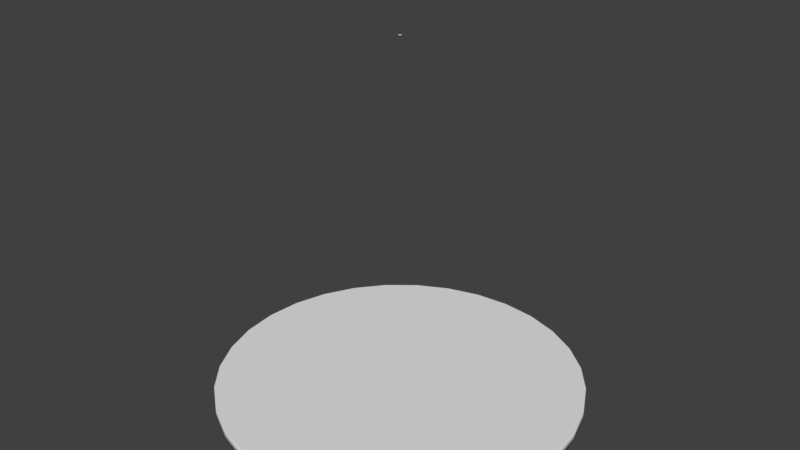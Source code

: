 # Source: target.blend  (saved by Blender 2.79.0; exported with 4.5.12 LTS)
import bpy
from mathutils import Matrix  # noqa: F401  (used for matrix-valued properties, if any)

bpy.ops.wm.read_factory_settings(use_empty=True)
scene = bpy.context.scene
scene.name = 'Root'

# ---- collections
col_collection_2 = bpy.data.collections.new('Collection 2'); scene.collection.children.link(col_collection_2)

# ---- materials (node trees are filled in below, after node groups)
mat_buttons = bpy.data.materials.new('buttons')
mat_buttons.alpha_threshold = 0.0
mat_buttons.use_transparent_shadow = False
mat_buttons.roughness = 0.5

# ---- material node trees

# ---- world
world_world = bpy.data.worlds.new('World'); scene.world = world_world
world_world.color = (0.05088, 0.05088, 0.05088)
world_world.use_sun_shadow = False
world_world.sun_shadow_jitter_overblur = 0.0
world_world.cycles.sampling_method = 'MANUAL'

# ---- meshes
me_cylinder_001 = bpy.data.meshes.new('Cylinder.001')
me_cylinder_001.from_pydata([(0.25, 0.0, -0.4844), (0.2452, -0.04877, -0.4844), (0.231, -0.09567, -0.4844), (0.2079, -0.1389, -0.4844), (0.1768, -0.1768, -0.4844), (0.1389, -0.2079, -0.4844), (0.09567, -0.231, -0.4844), (0.04877, -0.2452, -0.4844), (1.49e-08, -0.25, -0.4844), (-0.04877, -0.2452, -0.4844), (-0.09567, -0.231, -0.4844), (-0.1389, -0.2079, -0.4844), (-0.1768, -0.1768, -0.4844), (-0.2079, -0.1389, -0.4844), (-0.231, -0.09567, -0.4844), (-0.2452, -0.04877, -0.4844), (-0.25, 0.0, -0.4844), (-0.2452, 0.04877, -0.4844), (-0.231, 0.09567, -0.4844), (-0.2079, 0.1389, -0.4844), (-0.1768, 0.1768, -0.4844), (-0.1389, 0.2079, -0.4844), (-0.09567, 0.231, -0.4844), (-0.04877, 0.2452, -0.4844), (2.384e-07, 0.25, -0.4844), (0.04877, 0.2452, -0.4844), (0.09567, 0.231, -0.4844), (0.1389, 0.2079, -0.4844), (0.1768, 0.1768, -0.4844), (0.2079, 0.1389, -0.4844), (0.231, 0.09567, -0.4844), (0.2452, 0.04877, -0.4844), (1.49e-08, 0.0, -0.4844), (0.25, 0.0, -0.5), (0.2452, -0.04877, -0.5), (0.231, -0.09567, -0.5), (0.2079, -0.1389, -0.5), (0.1768, -0.1768, -0.5), (0.1389, -0.2079, -0.5), (0.09567, -0.231, -0.5), (0.04877, -0.2452, -0.5), (1.49e-08, -0.25, -0.5), (-0.04877, -0.2452, -0.5), (-0.09567, -0.231, -0.5), (-0.1389, -0.2079, -0.5), (-0.1768, -0.1768, -0.5), (-0.2079, -0.1389, -0.5), (-0.231, -0.09567, -0.5), (-0.2452, -0.04877, -0.5), (-0.25, 8.941e-08, -0.5), (-0.2452, 0.04877, -0.5), (-0.231, 0.09567, -0.5), (-0.2079, 0.1389, -0.5), (-0.1768, 0.1768, -0.5), (-0.1389, 0.2079, -0.5), (-0.09567, 0.231, -0.5), (-0.04877, 0.2452, -0.5), (2.384e-07, 0.25, -0.5), (0.04877, 0.2452, -0.5), (0.09567, 0.231, -0.5), (0.1389, 0.2079, -0.5), (0.1768, 0.1768, -0.5), (0.2079, 0.1389, -0.5), (0.231, 0.09567, -0.5), (0.2452, 0.04877, -0.5), (1.49e-08, 0.0, -0.5)], [], [(6, 32, 7), (7, 32, 8), (5, 32, 6), (4, 32, 5), (3, 32, 4), (2, 32, 3), (1, 32, 2), (0, 32, 1), (31, 32, 0), (30, 32, 31), (29, 32, 30), (28, 32, 29), (27, 32, 28), (26, 32, 27), (25, 32, 26), (24, 32, 25), (23, 32, 24), (22, 32, 23), (21, 32, 22), (20, 32, 21), (19, 32, 20), (18, 32, 19), (17, 32, 18), (16, 32, 17), (15, 32, 16), (14, 32, 15), (13, 32, 14), (12, 32, 13), (11, 32, 12), (10, 32, 11), (9, 32, 10), (8, 32, 9), (39, 40, 65), (40, 41, 65), (38, 39, 65), (37, 38, 65), (36, 37, 65), (35, 36, 65), (34, 35, 65), (33, 34, 65), (64, 33, 65), (63, 64, 65), (62, 63, 65), (61, 62, 65), (60, 61, 65), (59, 60, 65), (58, 59, 65), (57, 58, 65), (56, 57, 65), (55, 56, 65), (54, 55, 65), (53, 54, 65), (52, 53, 65), (51, 52, 65), (50, 51, 65), (49, 50, 65), (48, 49, 65), (47, 48, 65), (46, 47, 65), (45, 46, 65), (44, 45, 65), (43, 44, 65), (42, 43, 65), (41, 42, 65)])
_uv = me_cylinder_001.uv_layers.new(name='UVMap')
_uv.uv.foreach_set('vector', [0.0, 0.0, 0.0, 0.0, 0.0, 0.0, 0.0, 0.0, 0.0, 0.0, 0.0, 0.0, 0.0, 0.0, 0.0, 0.0, 0.0, 0.0, 0.0, 0.0, 0.0, 0.0, 0.0, 0.0, 0.0, 0.0, 0.0, 0.0, 0.0, 0.0, 0.0, 0.0, 0.0, 0.0, 0.0, 0.0, 0.0, 0.0, 0.0, 0.0, 0.0, 0.0, 0.0, 0.0, 0.0, 0.0, 0.0, 0.0, 0.0, 0.0, 0.0, 0.0, 0.0, 0.0, 0.0, 0.0, 0.0, 0.0, 0.0, 0.0, 0.0, 0.0, 0.0, 0.0, 0.0, 0.0, 0.0, 0.0, 0.0, 0.0, 0.0, 0.0, 0.0, 0.0, 0.0, 0.0, 0.0, 0.0, 0.0, 0.0, 0.0, 0.0, 0.0, 0.0, 0.0, 0.0, 0.0, 0.0, 0.0, 0.0, 0.0, 0.0, 0.0, 0.0, 0.0, 0.0, 0.0, 0.0, 0.0, 0.0, 0.0, 0.0, 0.0, 0.0, 0.0, 0.0, 0.0, 0.0, 0.0, 0.0, 0.0, 0.0, 0.0, 0.0, 0.0, 0.0, 0.0, 0.0, 0.0, 0.0, 0.0, 0.0, 0.0, 0.0, 0.0, 0.0, 0.0, 0.0, 0.0, 0.0, 0.0, 0.0, 0.0, 0.0, 0.0, 0.0, 0.0, 0.0, 0.0, 0.0, 0.0, 0.0, 0.0, 0.0, 0.0, 0.0, 0.0, 0.0, 0.0, 0.0, 0.0, 0.0, 0.0, 0.0, 0.0, 0.0, 0.0, 0.0, 0.0, 0.0, 0.0, 0.0, 0.0, 0.0, 0.0, 0.0, 0.0, 0.0, 0.0, 0.0, 0.0, 0.0, 0.0, 0.0, 0.0, 0.0, 0.0, 0.0, 0.0, 0.0, 0.0, 0.0, 0.0, 0.0, 0.0, 0.0, 0.0, 0.0, 0.0, 0.0, 0.0, 0.0, 0.0, 0.0, 0.0, 0.0, 0.0, 0.0, 0.0, 0.0, 0.0, 0.0, 0.0, 0.0, 0.0, 0.0, 0.0, 0.0, 0.0, 0.0, 0.0, 0.0, 0.0, 0.0, 0.0, 0.0, 0.0, 0.0, 0.0, 0.0, 0.0, 0.0, 0.0, 0.0, 0.0, 0.0, 0.0, 0.0, 0.0, 0.0, 0.0, 0.0, 0.0, 0.0, 0.0, 0.0, 0.0, 0.0, 0.0, 0.0, 0.0, 0.0, 0.0, 0.0, 0.0, 0.0, 0.0, 0.0, 0.0, 0.0, 0.0, 0.0, 0.0, 0.0, 0.0, 0.0, 0.0, 0.0, 0.0, 0.0, 0.0, 0.0, 0.0, 0.0, 0.0, 0.0, 0.0, 0.0, 0.0, 0.0, 0.0, 0.0, 0.0, 0.0, 0.0, 0.0, 0.0, 0.0, 0.0, 0.0, 0.0, 0.0, 0.0, 0.0, 0.0, 0.0, 0.0, 0.0, 0.0, 0.0, 0.0, 0.0, 0.0, 0.0, 0.0, 0.0, 0.0, 0.0, 0.0, 0.0, 0.0, 0.0, 0.0, 0.0, 0.0, 0.0, 0.0, 0.0, 0.0, 0.0, 0.0, 0.0, 0.0, 0.0, 0.0, 0.0, 0.0, 0.0, 0.0, 0.0, 0.0, 0.0, 0.0, 0.0, 0.0, 0.0, 0.0, 0.0, 0.0, 0.0, 0.0, 0.0, 0.0, 0.0, 0.0, 0.0, 0.0, 0.0, 0.0, 0.0, 0.0, 0.0, 0.0, 0.0, 0.0, 0.0, 0.0, 0.0, 0.0, 0.0, 0.0, 0.0, 0.0, 0.0, 0.0, 0.0, 0.0, 0.0, 0.0, 0.0, 0.0, 0.0, 0.0, 0.0, 0.0, 0.0, 0.0, 0.0, 0.0, 0.0, 0.0, 0.0, 0.0, 0.0, 0.0, 0.0, 0.0, 0.0, 0.0, 0.0, 0.0, 0.0, 0.0, 0.0])
me_cylinder_001.materials.append(mat_buttons)
me_cylinder_001.use_remesh_preserve_volume = False
me_cylinder_001.use_remesh_preserve_attributes = False
me_cylinder_001.use_mirror_vertex_groups = False
me_cylinder_001.update()
me_cylinder = bpy.data.meshes.new('Cylinder')
me_cylinder.from_pydata([(32.0, 0.0, -64.0), (32.0, 0.0, -62.0), (31.39, -6.243, -64.0), (31.39, -6.243, -62.0), (29.56, -12.25, -64.0), (29.56, -12.25, -62.0), (26.61, -17.78, -64.0), (26.61, -17.78, -62.0), (22.63, -22.63, -64.0), (22.63, -22.63, -62.0), (17.78, -26.61, -64.0), (17.78, -26.61, -62.0), (12.25, -29.56, -64.0), (12.25, -29.56, -62.0), (6.243, -31.39, -64.0), (6.243, -31.39, -62.0), (1.907e-06, -32.0, -64.0), (1.907e-06, -32.0, -62.0), (-6.243, -31.39, -64.0), (-6.243, -31.39, -62.0), (-12.25, -29.56, -64.0), (-12.25, -29.56, -62.0), (-17.78, -26.61, -64.0), (-17.78, -26.61, -62.0), (-22.63, -22.63, -64.0), (-22.63, -22.63, -62.0), (-26.61, -17.78, -64.0), (-26.61, -17.78, -62.0), (-29.56, -12.25, -64.0), (-29.56, -12.25, -62.0), (-31.39, -6.243, -64.0), (-31.39, -6.243, -62.0), (-32.0, 1.144e-05, -64.0), (-32.0, 1.144e-05, -62.0), (-31.39, 6.243, -64.0), (-31.39, 6.243, -62.0), (-29.56, 12.25, -64.0), (-29.56, 12.25, -62.0), (-26.61, 17.78, -64.0), (-26.61, 17.78, -62.0), (-22.63, 22.63, -64.0), (-22.63, 22.63, -62.0), (-17.78, 26.61, -64.0), (-17.78, 26.61, -62.0), (-12.25, 29.56, -64.0), (-12.25, 29.56, -62.0), (-6.243, 31.39, -64.0), (-6.243, 31.39, -62.0), (3.052e-05, 32.0, -64.0), (3.052e-05, 32.0, -62.0), (6.243, 31.39, -64.0), (6.243, 31.39, -62.0), (12.25, 29.56, -64.0), (12.25, 29.56, -62.0), (17.78, 26.61, -64.0), (17.78, 26.61, -62.0), (22.63, 22.63, -64.0), (22.63, 22.63, -62.0), (26.61, 17.78, -64.0), (26.61, 17.78, -62.0), (29.56, 12.25, -64.0), (29.56, 12.25, -62.0), (31.39, 6.243, -64.0), (31.39, 6.243, -62.0), (30.0, -1.907e-06, -64.0), (0.0, 0.0, -64.0), (3.815e-06, 30.0, -64.0), (-5.853, 29.42, -64.0), (-11.48, 27.72, -64.0), (-16.67, 24.94, -64.0), (-21.21, 21.21, -64.0), (-24.94, 16.67, -64.0), (-27.72, 11.48, -64.0), (-29.42, 5.853, -64.0), (-30.0, -7.629e-06, -64.0), (2.861e-05, -30.0, -64.0), (5.853, -29.42, -64.0), (11.48, -27.72, -64.0), (21.21, -21.21, -64.0), (24.94, -16.67, -64.0), (27.72, -11.48, -64.0), (29.42, -5.853, -64.0), (30.0, -1.907e-06, -62.0), (29.42, 5.853, -62.0), (27.72, 11.48, -62.0), (24.94, 16.67, -62.0), (21.21, 21.21, -62.0), (16.67, 24.94, -62.0), (11.48, 27.72, -62.0), (5.853, 29.42, -62.0), (3.815e-06, 30.0, -62.0), (0.0, -9.775e-06, -62.0), (-30.0, -7.629e-06, -62.0), (-29.42, -5.853, -62.0), (-27.72, -11.48, -62.0), (-24.94, -16.67, -62.0), (-21.21, -21.21, -62.0), (-16.67, -24.94, -62.0), (-11.48, -27.72, -62.0), (-5.853, -29.42, -62.0), (2.861e-05, -30.0, -62.0), (16.67, -24.94, -64.0)], [], [(0, 1, 3, 2), (2, 3, 5, 4), (4, 5, 7, 6), (6, 7, 9, 8), (8, 9, 11, 10), (10, 11, 13, 12), (12, 13, 15, 14), (14, 15, 17, 16), (16, 17, 19, 18), (18, 19, 21, 20), (20, 21, 23, 22), (22, 23, 25, 24), (24, 25, 27, 26), (26, 27, 29, 28), (28, 29, 31, 30), (30, 31, 33, 32), (32, 33, 35, 34), (34, 35, 37, 36), (36, 37, 39, 38), (38, 39, 41, 40), (40, 41, 43, 42), (42, 43, 45, 44), (44, 45, 47, 46), (46, 47, 49, 48), (48, 49, 51, 50), (50, 51, 53, 52), (52, 53, 55, 54), (54, 55, 57, 56), (56, 57, 59, 58), (58, 59, 61, 60), (60, 61, 63, 62), (62, 63, 1, 0), (33, 31, 93, 92), (31, 29, 94, 93), (29, 27, 95, 94), (27, 25, 96, 95), (25, 23, 97, 96), (23, 21, 98, 97), (21, 19, 99, 98), (19, 17, 100, 99), (91, 99, 100), (98, 99, 91), (97, 98, 91), (96, 97, 91), (95, 96, 91), (94, 95, 91), (93, 94, 91), (92, 93, 91), (35, 33, 92, 91), (35, 91, 37), (37, 91, 39), (39, 91, 41), (41, 91, 43), (43, 91, 45), (45, 91, 47), (82, 1, 63, 83), (63, 61, 84, 83), (61, 59, 85, 84), (59, 57, 86, 85), (57, 55, 87, 86), (55, 53, 88, 87), (53, 51, 89, 88), (90, 89, 51, 49), (91, 82, 83), (83, 84, 91), (84, 85, 91), (85, 86, 91), (86, 87, 91), (87, 88, 91), (88, 89, 91), (89, 90, 91), (10, 12, 77, 101), (14, 76, 77, 12), (16, 75, 76, 14), (10, 101, 78, 8), (8, 78, 79, 6), (6, 79, 80, 4), (4, 80, 81, 2), (2, 81, 64, 0), (15, 91, 17), (13, 91, 15), (11, 91, 13), (9, 91, 11), (7, 91, 9), (5, 91, 7), (3, 91, 5), (3, 1, 82, 91), (48, 66, 67, 46), (46, 67, 68, 44), (44, 68, 69, 42), (42, 69, 70, 40), (40, 70, 71, 38), (34, 73, 74, 32), (36, 72, 73, 34), (38, 71, 72, 36), (66, 65, 67), (67, 65, 68), (68, 65, 69), (69, 65, 70), (70, 65, 71), (71, 65, 72), (72, 65, 73), (73, 65, 74), (30, 32, 74, 65), (30, 65, 28), (28, 65, 26), (26, 65, 24), (24, 65, 22), (22, 65, 20), (20, 65, 18), (75, 65, 76), (50, 65, 48), (52, 65, 50), (54, 65, 52), (56, 65, 54), (58, 65, 56), (60, 65, 58), (62, 65, 60), (62, 0, 64, 65), (81, 65, 64), (80, 65, 81), (79, 65, 80), (78, 65, 79), (101, 65, 78), (101, 77, 65), (76, 65, 77), (47, 91, 49), (18, 65, 16)])
me_cylinder.polygons.foreach_set('use_smooth', [1, 1, 1, 1, 1, 1, 1, 1, 1, 1, 1, 1, 1, 1, 1, 1, 1, 1, 1, 1, 1, 1, 1, 1, 1, 1, 1, 1, 1, 1, 1, 1, 0, 0, 0, 0, 0, 0, 0, 0, 0, 0, 0, 0, 0, 0, 0, 0, 0, 0, 0, 0, 0, 0, 0, 0, 0, 0, 0, 0, 0, 0, 0, 0, 0, 0, 0, 0, 0, 0, 0, 0, 0, 0, 0, 0, 0, 0, 0, 0, 0, 0, 0, 0, 0, 0, 0, 0, 0, 0, 0, 0, 0, 0, 0, 0, 0, 0, 0, 0, 0, 0, 0, 0, 0, 0, 0, 0, 0, 0, 0, 0, 0, 0, 0, 0, 0, 0, 0, 0, 0, 0, 0, 0, 0, 0, 0, 0])
_uv = me_cylinder.uv_layers.new(name='UVMap')
_uv.uv.foreach_set('vector', [0.6445, 0.3481, 0.6443, 0.3494, 0.6598, 0.3479, 0.6596, 0.3466, 0.6596, 0.3466, 0.6598, 0.3479, 0.6747, 0.3433, 0.6742, 0.3422, 0.6742, 0.3422, 0.6747, 0.3433, 0.6885, 0.336, 0.6876, 0.3351, 0.6876, 0.3351, 0.6885, 0.336, 0.7005, 0.3261, 0.6993, 0.3254, 0.6993, 0.3254, 0.7005, 0.3261, 0.7104, 0.3141, 0.709, 0.3137, 0.709, 0.3137, 0.7104, 0.3141, 0.7177, 0.3003, 0.7161, 0.3003, 0.7161, 0.3003, 0.7177, 0.3003, 0.7223, 0.2854, 0.7205, 0.2857, 0.7205, 0.2857, 0.7223, 0.2854, 0.7238, 0.2699, 0.722, 0.2706, 0.722, 0.2706, 0.7238, 0.2699, 0.7223, 0.2544, 0.7205, 0.2555, 0.7205, 0.2555, 0.7223, 0.2544, 0.7177, 0.2395, 0.7161, 0.2409, 0.7161, 0.2409, 0.7177, 0.2395, 0.7104, 0.2258, 0.709, 0.2275, 0.709, 0.2275, 0.7104, 0.2258, 0.7005, 0.2137, 0.6993, 0.2158, 0.6993, 0.2158, 0.7005, 0.2137, 0.6885, 0.2038, 0.6876, 0.2061, 0.6876, 0.2061, 0.6885, 0.2038, 0.6747, 0.1965, 0.6742, 0.199, 0.6742, 0.199, 0.6747, 0.1965, 0.6598, 0.192, 0.6596, 0.1946, 0.6596, 0.1946, 0.6598, 0.192, 0.6443, 0.1904, 0.6445, 0.1931, 0.6445, 0.1931, 0.6443, 0.1904, 0.6288, 0.192, 0.6294, 0.1946, 0.6294, 0.1946, 0.6288, 0.192, 0.6139, 0.1965, 0.6148, 0.199, 0.6148, 0.199, 0.6139, 0.1965, 0.6002, 0.2038, 0.6014, 0.2061, 0.6014, 0.2061, 0.6002, 0.2038, 0.5881, 0.2137, 0.5897, 0.2158, 0.5897, 0.2158, 0.5881, 0.2137, 0.5782, 0.2258, 0.58, 0.2275, 0.58, 0.2275, 0.5782, 0.2258, 0.5709, 0.2395, 0.5729, 0.2409, 0.5729, 0.2409, 0.5709, 0.2395, 0.5664, 0.2544, 0.5684, 0.2555, 0.5684, 0.2555, 0.5664, 0.2544, 0.5648, 0.2699, 0.5669, 0.2706, 0.5669, 0.2706, 0.5648, 0.2699, 0.5664, 0.2854, 0.5684, 0.2857, 0.5684, 0.2857, 0.5664, 0.2854, 0.5709, 0.3003, 0.5729, 0.3003, 0.5729, 0.3003, 0.5709, 0.3003, 0.5782, 0.3141, 0.58, 0.3137, 0.58, 0.3137, 0.5782, 0.3141, 0.5881, 0.3261, 0.5897, 0.3254, 0.5897, 0.3254, 0.5881, 0.3261, 0.6002, 0.336, 0.6014, 0.3351, 0.6014, 0.3351, 0.6002, 0.336, 0.6139, 0.3433, 0.6148, 0.3422, 0.6148, 0.3422, 0.6139, 0.3433, 0.6288, 0.3479, 0.6294, 0.3466, 0.6294, 0.3466, 0.6288, 0.3479, 0.6443, 0.3494, 0.6445, 0.3481, 0.6443, 0.1904, 0.6598, 0.192, 0.6589, 0.1968, 0.6443, 0.1954, 0.6598, 0.192, 0.6747, 0.1965, 0.6728, 0.2011, 0.6589, 0.1968, 0.6747, 0.1965, 0.6885, 0.2038, 0.6857, 0.208, 0.6728, 0.2011, 0.6885, 0.2038, 0.7005, 0.2137, 0.697, 0.2172, 0.6857, 0.208, 0.7005, 0.2137, 0.7104, 0.2258, 0.7063, 0.2285, 0.697, 0.2172, 0.7104, 0.2258, 0.7177, 0.2395, 0.7132, 0.2414, 0.7063, 0.2285, 0.7177, 0.2395, 0.7223, 0.2544, 0.7174, 0.2554, 0.7132, 0.2414, 0.7223, 0.2544, 0.7238, 0.2699, 0.7188, 0.2699, 0.7174, 0.2554, 0.06883, 0.06803, 0.07882, 0.1182, 0.06883, 0.1192, 0.08842, 0.1153, 0.07882, 0.1182, 0.06883, 0.06803, 0.09727, 0.1106, 0.08842, 0.1153, 0.06883, 0.06803, 0.105, 0.1042, 0.09727, 0.1106, 0.06883, 0.06803, 0.1114, 0.09647, 0.105, 0.1042, 0.06883, 0.06803, 0.1161, 0.08762, 0.1114, 0.09647, 0.06883, 0.06803, 0.119, 0.07802, 0.1161, 0.08762, 0.06883, 0.06803, 0.12, 0.06803, 0.119, 0.07802, 0.06883, 0.06803, 0.6288, 0.192, 0.6443, 0.1904, 0.6443, 0.1954, 0.6443, 0.2699, 0.6288, 0.192, 0.6443, 0.2699, 0.6139, 0.1965, 0.6139, 0.1965, 0.6443, 0.2699, 0.6002, 0.2038, 0.6002, 0.2038, 0.6443, 0.2699, 0.5881, 0.2137, 0.5881, 0.2137, 0.6443, 0.2699, 0.5782, 0.2258, 0.5782, 0.2258, 0.6443, 0.2699, 0.5709, 0.2395, 0.5709, 0.2395, 0.6443, 0.2699, 0.5664, 0.2544, 0.6443, 0.3444, 0.6443, 0.3494, 0.6288, 0.3479, 0.6298, 0.343, 0.6288, 0.3479, 0.6139, 0.3433, 0.6158, 0.3388, 0.6298, 0.343, 0.6139, 0.3433, 0.6002, 0.336, 0.6029, 0.3319, 0.6158, 0.3388, 0.6002, 0.336, 0.5881, 0.3261, 0.5916, 0.3226, 0.6029, 0.3319, 0.5881, 0.3261, 0.5782, 0.3141, 0.5824, 0.3113, 0.5916, 0.3226, 0.5782, 0.3141, 0.5709, 0.3003, 0.5755, 0.2984, 0.5824, 0.3113, 0.5709, 0.3003, 0.5664, 0.2854, 0.5712, 0.2845, 0.5755, 0.2984, 0.5698, 0.2699, 0.5712, 0.2845, 0.5664, 0.2854, 0.5648, 0.2699, 0.06883, 0.06836, 0.12, 0.06836, 0.119, 0.07834, 0.119, 0.07834, 0.1161, 0.08794, 0.06883, 0.06836, 0.1161, 0.08794, 0.1114, 0.09679, 0.06883, 0.06836, 0.1114, 0.09679, 0.105, 0.1045, 0.06883, 0.06836, 0.105, 0.1045, 0.09727, 0.1109, 0.06883, 0.06836, 0.09727, 0.1109, 0.08842, 0.1156, 0.06883, 0.06836, 0.08842, 0.1156, 0.07882, 0.1186, 0.06883, 0.06836, 0.07882, 0.1186, 0.06883, 0.1195, 0.06883, 0.06836, 0.709, 0.3137, 0.7161, 0.3003, 0.7116, 0.2984, 0.7049, 0.311, 0.7205, 0.2857, 0.7158, 0.2848, 0.7116, 0.2984, 0.7161, 0.3003, 0.722, 0.2706, 0.7172, 0.2706, 0.7158, 0.2848, 0.7205, 0.2857, 0.709, 0.3137, 0.7049, 0.311, 0.6959, 0.322, 0.6993, 0.3254, 0.6993, 0.3254, 0.6959, 0.322, 0.6849, 0.331, 0.6876, 0.3351, 0.6876, 0.3351, 0.6849, 0.331, 0.6723, 0.3378, 0.6742, 0.3422, 0.6742, 0.3422, 0.6723, 0.3378, 0.6587, 0.3419, 0.6596, 0.3466, 0.6596, 0.3466, 0.6587, 0.3419, 0.6445, 0.3433, 0.6445, 0.3481, 0.7223, 0.2854, 0.6443, 0.2699, 0.7238, 0.2699, 0.7177, 0.3003, 0.6443, 0.2699, 0.7223, 0.2854, 0.7104, 0.3141, 0.6443, 0.2699, 0.7177, 0.3003, 0.7005, 0.3261, 0.6443, 0.2699, 0.7104, 0.3141, 0.6885, 0.336, 0.6443, 0.2699, 0.7005, 0.3261, 0.6747, 0.3433, 0.6443, 0.2699, 0.6885, 0.336, 0.6598, 0.3479, 0.6443, 0.2699, 0.6747, 0.3433, 0.6598, 0.3479, 0.6443, 0.3494, 0.6443, 0.3444, 0.6443, 0.2699, 0.5669, 0.2706, 0.5718, 0.2706, 0.5732, 0.2564, 0.5684, 0.2555, 0.5684, 0.2555, 0.5732, 0.2564, 0.5773, 0.2428, 0.5729, 0.2409, 0.5729, 0.2409, 0.5773, 0.2428, 0.584, 0.2302, 0.58, 0.2275, 0.58, 0.2275, 0.584, 0.2302, 0.5931, 0.2192, 0.5897, 0.2158, 0.5897, 0.2158, 0.5931, 0.2192, 0.6041, 0.2102, 0.6014, 0.2061, 0.6294, 0.1946, 0.6303, 0.1993, 0.6445, 0.1979, 0.6445, 0.1931, 0.6148, 0.199, 0.6167, 0.2034, 0.6303, 0.1993, 0.6294, 0.1946, 0.6014, 0.2061, 0.6041, 0.2102, 0.6167, 0.2034, 0.6148, 0.199, 0.06897, 0.1194, 0.06897, 0.06819, 0.07895, 0.1184, 0.07895, 0.1184, 0.06897, 0.06819, 0.08855, 0.1155, 0.08855, 0.1155, 0.06897, 0.06819, 0.0974, 0.1107, 0.0974, 0.1107, 0.06897, 0.06819, 0.1052, 0.1044, 0.1052, 0.1044, 0.06897, 0.06819, 0.1115, 0.09662, 0.1115, 0.09662, 0.06897, 0.06819, 0.1163, 0.08777, 0.1163, 0.08777, 0.06897, 0.06819, 0.1192, 0.07817, 0.1192, 0.07817, 0.06897, 0.06819, 0.1202, 0.06819, 0.6596, 0.1946, 0.6445, 0.1931, 0.6445, 0.1979, 0.6445, 0.2706, 0.6596, 0.1946, 0.6445, 0.2706, 0.6742, 0.199, 0.6742, 0.199, 0.6445, 0.2706, 0.6876, 0.2061, 0.6876, 0.2061, 0.6445, 0.2706, 0.6993, 0.2158, 0.6993, 0.2158, 0.6445, 0.2706, 0.709, 0.2275, 0.709, 0.2275, 0.6445, 0.2706, 0.7161, 0.2409, 0.7161, 0.2409, 0.6445, 0.2706, 0.7205, 0.2555, 0.06872, 0.1198, 0.06893, 0.06815, 0.07871, 0.1188, 0.5684, 0.2857, 0.6445, 0.2706, 0.5669, 0.2706, 0.5729, 0.3003, 0.6445, 0.2706, 0.5684, 0.2857, 0.58, 0.3137, 0.6445, 0.2706, 0.5729, 0.3003, 0.5897, 0.3254, 0.6445, 0.2706, 0.58, 0.3137, 0.6014, 0.3351, 0.6445, 0.2706, 0.5897, 0.3254, 0.6148, 0.3422, 0.6445, 0.2706, 0.6014, 0.3351, 0.6294, 0.3466, 0.6445, 0.2706, 0.6148, 0.3422, 0.6294, 0.3466, 0.6445, 0.3481, 0.6445, 0.3433, 0.6445, 0.2706, 0.1189, 0.07857, 0.06893, 0.06815, 0.1199, 0.06859, 0.116, 0.08817, 0.06893, 0.06815, 0.1189, 0.07857, 0.1113, 0.09702, 0.06893, 0.06815, 0.116, 0.08817, 0.1049, 0.1048, 0.06893, 0.06815, 0.1113, 0.09702, 0.09716, 0.1111, 0.06893, 0.06815, 0.1049, 0.1048, 0.09716, 0.1111, 0.08831, 0.1159, 0.06893, 0.06815, 0.07871, 0.1188, 0.06893, 0.06815, 0.08831, 0.1159, 0.5664, 0.2544, 0.6443, 0.2699, 0.5648, 0.2699, 0.7205, 0.2555, 0.6445, 0.2706, 0.722, 0.2706])
me_cylinder.materials.append(mat_buttons)
me_cylinder.use_remesh_preserve_volume = False
me_cylinder.use_remesh_preserve_attributes = False
me_cylinder.use_mirror_vertex_groups = False
me_cylinder.update()

# ---- objects
ob_target_sel = bpy.data.objects.new('target_sel', me_cylinder_001)
ob_target_ref = bpy.data.objects.new('target_ref', me_cylinder)

# ---- transforms, parenting, visibility, modifiers, constraints
ob_target_sel.location = (0.0, 0.0, 0.0)
ob_target_sel.lineart.crease_threshold = 0.0
ob_target_ref.location = (0.0, 0.0, 0.0)
ob_target_ref.hide_viewport = True
ob_target_ref.lineart.crease_threshold = 0.0

# ---- collection membership
col_collection_2.objects.link(ob_target_sel)
col_collection_2.objects.link(ob_target_ref)

# ---- scene / render settings (as saved in the file)
scene.frame_start = 0; scene.frame_end = 39; scene.frame_set(0)
scene.render.engine = 'BLENDER_EEVEE_NEXT'
scene.render.resolution_percentage = 50
scene.render.dither_intensity = 0.0
scene.cycles.use_denoising = False
scene.cycles.samples = 128
scene.cycles.sampling_pattern = 'TABULATED_SOBOL'
scene.cycles.use_adaptive_sampling = False
scene.cycles.use_light_tree = False
scene.cycles.blur_glossy = 0.0
scene.cycles.sample_clamp_indirect = 0.0
scene.view_settings.view_transform = 'Standard'
bpy.context.view_layer.update()

# ---- added for rendering (the .blend has no active camera and no usable light): camera, sun
cam_auto = bpy.data.cameras.new('AutoCamera')
cam_auto.lens = 50.0
cam_auto.sensor_width = 36.0
cam_auto.clip_end = 1795.43
ob_auto_camera = bpy.data.objects.new('AutoCamera', cam_auto)
scene.collection.objects.link(ob_auto_camera)
ob_auto_camera.location = (102.304, -122.765, 49.6012)
ob_auto_camera.rotation_euler = (1.09748, -7.21219e-08, 0.694738)
scene.camera = ob_auto_camera
light_auto_sun = bpy.data.lights.new('AutoSun', 'SUN')
light_auto_sun.energy = 3.0
light_auto_sun.angle = 0.0523599
ob_auto_sun = bpy.data.objects.new('AutoSun', light_auto_sun)
scene.collection.objects.link(ob_auto_sun)
ob_auto_sun.rotation_euler = (0.872665, 0.174533, 0.523599)
bpy.context.view_layer.update()
